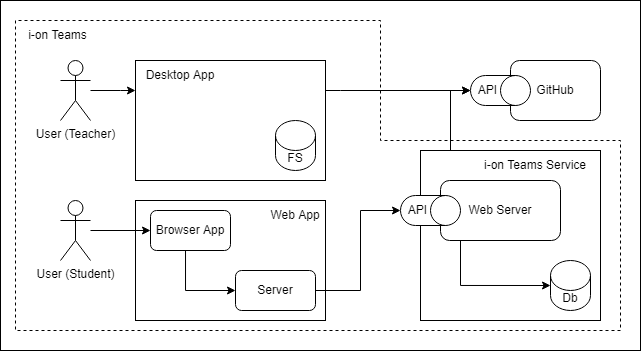

The diagram above was exported from draw.io. Its source (the exported page's mxGraphModel, read from the mxfile embedded in the PNG):
<mxGraphModel dx="1146" dy="542" grid="1" gridSize="10" guides="1" tooltips="1" connect="1" arrows="1" fold="1" page="1" pageScale="1" pageWidth="850" pageHeight="1100" math="0" shadow="0">
  <root>
    <mxCell id="0" />
    <mxCell id="1" parent="0" />
    <mxCell id="zGwyCyMkrKqfjGuPuJP0-3" value="" style="rounded=0;whiteSpace=wrap;html=1;" parent="1" vertex="1">
      <mxGeometry x="80" y="110" width="640" height="350" as="geometry" />
    </mxCell>
    <mxCell id="rErIxlq6cr1ypHH3jxzJ-2" style="edgeStyle=orthogonalEdgeStyle;rounded=0;orthogonalLoop=1;jettySize=auto;html=1;" edge="1" parent="1" source="E8k7NFDVW6iUFrfTRInU-20">
      <mxGeometry relative="1" as="geometry">
        <mxPoint x="550" y="199.9999999999999" as="targetPoint" />
        <Array as="points">
          <mxPoint x="420" y="200" />
          <mxPoint x="420" y="200" />
        </Array>
      </mxGeometry>
    </mxCell>
    <mxCell id="E8k7NFDVW6iUFrfTRInU-20" value="" style="rounded=0;whiteSpace=wrap;html=1;" parent="1" vertex="1">
      <mxGeometry x="215" y="170" width="190" height="120" as="geometry" />
    </mxCell>
    <mxCell id="E8k7NFDVW6iUFrfTRInU-13" value="" style="rounded=0;whiteSpace=wrap;html=1;" parent="1" vertex="1">
      <mxGeometry x="215" y="310" width="190" height="120" as="geometry" />
    </mxCell>
    <mxCell id="rErIxlq6cr1ypHH3jxzJ-3" style="edgeStyle=orthogonalEdgeStyle;rounded=0;orthogonalLoop=1;jettySize=auto;html=1;entryX=0;entryY=1;entryDx=0;entryDy=0;" edge="1" parent="1" source="CzIBvHe8VaCFxzTwrWox-1" target="E8k7NFDVW6iUFrfTRInU-32">
      <mxGeometry relative="1" as="geometry">
        <Array as="points">
          <mxPoint x="200" y="200" />
          <mxPoint x="200" y="200" />
        </Array>
      </mxGeometry>
    </mxCell>
    <mxCell id="CzIBvHe8VaCFxzTwrWox-1" value="User (Teacher)" style="shape=umlActor;verticalLabelPosition=bottom;verticalAlign=top;html=1;outlineConnect=0;fontStyle=0;" parent="1" vertex="1">
      <mxGeometry x="140" y="170" width="30" height="60" as="geometry" />
    </mxCell>
    <mxCell id="E8k7NFDVW6iUFrfTRInU-12" value="" style="edgeStyle=orthogonalEdgeStyle;rounded=0;orthogonalLoop=1;jettySize=auto;html=1;entryX=0.5;entryY=1;entryDx=0;entryDy=0;entryPerimeter=0;" parent="1" source="E8k7NFDVW6iUFrfTRInU-1" target="E8k7NFDVW6iUFrfTRInU-9" edge="1">
      <mxGeometry relative="1" as="geometry">
        <Array as="points">
          <mxPoint x="530" y="200" />
        </Array>
      </mxGeometry>
    </mxCell>
    <mxCell id="E8k7NFDVW6iUFrfTRInU-1" value="" style="rounded=0;whiteSpace=wrap;html=1;" parent="1" vertex="1">
      <mxGeometry x="500" y="260" width="180" height="170" as="geometry" />
    </mxCell>
    <mxCell id="E8k7NFDVW6iUFrfTRInU-31" style="edgeStyle=orthogonalEdgeStyle;rounded=0;orthogonalLoop=1;jettySize=auto;html=1;entryX=0;entryY=0.5;entryDx=0;entryDy=0;" parent="1" source="CzIBvHe8VaCFxzTwrWox-6" target="E8k7NFDVW6iUFrfTRInU-15" edge="1">
      <mxGeometry relative="1" as="geometry" />
    </mxCell>
    <mxCell id="CzIBvHe8VaCFxzTwrWox-6" value="User (Student)" style="shape=umlActor;verticalLabelPosition=bottom;verticalAlign=top;html=1;outlineConnect=0;fontStyle=0;" parent="1" vertex="1">
      <mxGeometry x="140" y="310" width="30" height="60" as="geometry" />
    </mxCell>
    <mxCell id="E8k7NFDVW6iUFrfTRInU-4" style="edgeStyle=orthogonalEdgeStyle;rounded=0;orthogonalLoop=1;jettySize=auto;html=1;entryX=0;entryY=0.5;entryDx=0;entryDy=0;entryPerimeter=0;" parent="1" source="CzIBvHe8VaCFxzTwrWox-8" target="CzIBvHe8VaCFxzTwrWox-12" edge="1">
      <mxGeometry relative="1" as="geometry">
        <Array as="points">
          <mxPoint x="540" y="395" />
        </Array>
      </mxGeometry>
    </mxCell>
    <mxCell id="CzIBvHe8VaCFxzTwrWox-8" value="Web Server" style="rounded=1;whiteSpace=wrap;html=1;" parent="1" vertex="1">
      <mxGeometry x="520" y="290" width="120" height="60" as="geometry" />
    </mxCell>
    <mxCell id="CzIBvHe8VaCFxzTwrWox-12" value="Db" style="shape=cylinder3;whiteSpace=wrap;html=1;boundedLbl=1;backgroundOutline=1;size=15;" parent="1" vertex="1">
      <mxGeometry x="630" y="370" width="40" height="50" as="geometry" />
    </mxCell>
    <mxCell id="E8k7NFDVW6iUFrfTRInU-5" value="API" style="shape=cylinder3;whiteSpace=wrap;html=1;boundedLbl=1;backgroundOutline=1;size=15;direction=south;" parent="1" vertex="1">
      <mxGeometry x="480" y="305" width="60" height="30" as="geometry" />
    </mxCell>
    <mxCell id="E8k7NFDVW6iUFrfTRInU-6" value="i-on Teams Service" style="text;html=1;strokeColor=none;fillColor=none;align=center;verticalAlign=middle;whiteSpace=wrap;rounded=0;" parent="1" vertex="1">
      <mxGeometry x="550" y="260" width="130" height="30" as="geometry" />
    </mxCell>
    <mxCell id="E8k7NFDVW6iUFrfTRInU-8" value="GitHub" style="rounded=1;whiteSpace=wrap;html=1;" parent="1" vertex="1">
      <mxGeometry x="590" y="170" width="90" height="60" as="geometry" />
    </mxCell>
    <mxCell id="E8k7NFDVW6iUFrfTRInU-9" value="API" style="shape=cylinder3;whiteSpace=wrap;html=1;boundedLbl=1;backgroundOutline=1;size=15;direction=south;" parent="1" vertex="1">
      <mxGeometry x="550" y="185" width="60" height="30" as="geometry" />
    </mxCell>
    <mxCell id="E8k7NFDVW6iUFrfTRInU-18" style="edgeStyle=orthogonalEdgeStyle;rounded=0;orthogonalLoop=1;jettySize=auto;html=1;entryX=0.5;entryY=1;entryDx=0;entryDy=0;entryPerimeter=0;" parent="1" source="E8k7NFDVW6iUFrfTRInU-14" target="E8k7NFDVW6iUFrfTRInU-5" edge="1">
      <mxGeometry relative="1" as="geometry">
        <Array as="points">
          <mxPoint x="440" y="400" />
          <mxPoint x="440" y="320" />
        </Array>
      </mxGeometry>
    </mxCell>
    <mxCell id="E8k7NFDVW6iUFrfTRInU-14" value="Server" style="rounded=1;whiteSpace=wrap;html=1;" parent="1" vertex="1">
      <mxGeometry x="315" y="380" width="80" height="40" as="geometry" />
    </mxCell>
    <mxCell id="E8k7NFDVW6iUFrfTRInU-17" style="edgeStyle=orthogonalEdgeStyle;rounded=0;orthogonalLoop=1;jettySize=auto;html=1;entryX=0;entryY=0.5;entryDx=0;entryDy=0;" parent="1" source="E8k7NFDVW6iUFrfTRInU-15" target="E8k7NFDVW6iUFrfTRInU-14" edge="1">
      <mxGeometry relative="1" as="geometry">
        <Array as="points">
          <mxPoint x="265" y="400" />
        </Array>
      </mxGeometry>
    </mxCell>
    <mxCell id="E8k7NFDVW6iUFrfTRInU-15" value="Browser App" style="rounded=1;whiteSpace=wrap;html=1;" parent="1" vertex="1">
      <mxGeometry x="230" y="320" width="80" height="40" as="geometry" />
    </mxCell>
    <mxCell id="E8k7NFDVW6iUFrfTRInU-16" value="Web App" style="text;html=1;strokeColor=none;fillColor=none;align=center;verticalAlign=middle;whiteSpace=wrap;rounded=0;" parent="1" vertex="1">
      <mxGeometry x="345" y="310" width="60" height="30" as="geometry" />
    </mxCell>
    <mxCell id="E8k7NFDVW6iUFrfTRInU-32" value="Desktop App" style="text;html=1;strokeColor=none;fillColor=none;align=center;verticalAlign=middle;whiteSpace=wrap;rounded=0;" parent="1" vertex="1">
      <mxGeometry x="215" y="170" width="90" height="30" as="geometry" />
    </mxCell>
    <mxCell id="zGwyCyMkrKqfjGuPuJP0-1" value="FS" style="shape=cylinder3;whiteSpace=wrap;html=1;boundedLbl=1;backgroundOutline=1;size=15;" parent="1" vertex="1">
      <mxGeometry x="355" y="230" width="40" height="50" as="geometry" />
    </mxCell>
    <mxCell id="zGwyCyMkrKqfjGuPuJP0-4" value="i-on Teams" style="text;html=1;strokeColor=none;fillColor=none;align=center;verticalAlign=middle;whiteSpace=wrap;rounded=0;" parent="1" vertex="1">
      <mxGeometry x="95" y="130" width="85" height="30" as="geometry" />
    </mxCell>
    <mxCell id="rErIxlq6cr1ypHH3jxzJ-6" value="" style="endArrow=none;dashed=1;html=1;rounded=0;exitX=0;exitY=0;exitDx=0;exitDy=0;entryX=0;entryY=0;entryDx=0;entryDy=0;" edge="1" parent="1" source="zGwyCyMkrKqfjGuPuJP0-4" target="zGwyCyMkrKqfjGuPuJP0-4">
      <mxGeometry width="50" height="50" relative="1" as="geometry">
        <mxPoint x="320" y="320" as="sourcePoint" />
        <mxPoint x="370" y="270" as="targetPoint" />
        <Array as="points">
          <mxPoint x="95" y="440" />
          <mxPoint x="700" y="440" />
          <mxPoint x="700" y="250" />
          <mxPoint x="460" y="250" />
          <mxPoint x="460" y="130" />
        </Array>
      </mxGeometry>
    </mxCell>
  </root>
</mxGraphModel>